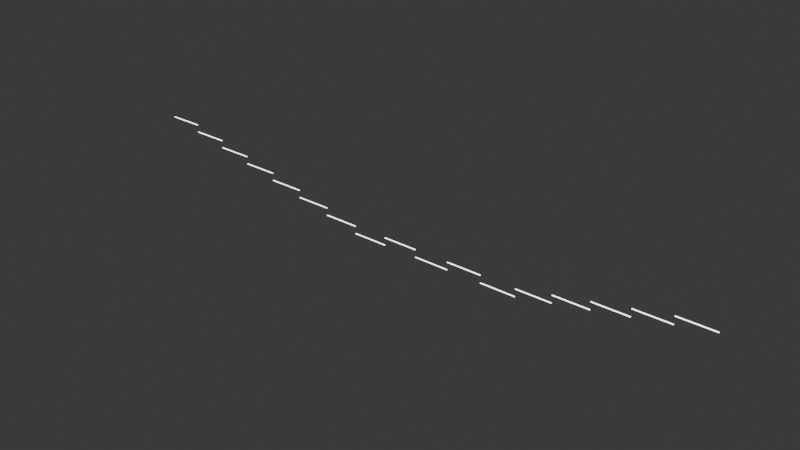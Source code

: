 # Source: ant_dash.blend  (saved by Blender 4.0.36; exported with 4.5.12 LTS)
import bpy
from mathutils import Matrix  # noqa: F401  (used for matrix-valued properties, if any)

bpy.ops.wm.read_factory_settings(use_empty=True)
scene = bpy.context.scene
scene.name = 'Scene'

# ---- collections
col_collection = bpy.data.collections.new('Collection'); scene.collection.children.link(col_collection)

# ---- materials (node trees are filled in below, after node groups)
mat_material = bpy.data.materials.new('Material')
mat_material.alpha_threshold = 0.0
mat_material.use_transparent_shadow = False
mat_material.roughness = 0.5
mat_material.line_color = (0.0, 0.0, 0.0, 1.0)

# ---- material node trees
mat_material.use_nodes = True; mat_material.node_tree.nodes.clear()
_N = mat_material.node_tree.nodes; _L = mat_material.node_tree.links
n0 = _N.new('ShaderNodeOutputMaterial'); n0.name = 'Material Output'; n0.location = (300, 300)
n1 = _N.new('ShaderNodeBsdfPrincipled'); n1.name = 'Principled BSDF'; n1.location = (10, 300)
n1.inputs[3].default_value = 1.45
n1.inputs[28].default_value = 3.0
_L.new(n1.outputs[0], n0.inputs[0])
n0.is_active_output = True

# ---- world
world_world = bpy.data.worlds.new('World'); scene.world = world_world
world_world.use_nodes = True; world_world.node_tree.nodes.clear()
_N = world_world.node_tree.nodes; _L = world_world.node_tree.links
n0 = _N.new('ShaderNodeOutputWorld'); n0.name = 'World Output'; n0.location = (300, 300)
n1 = _N.new('ShaderNodeBackground'); n1.name = 'Background'; n1.location = (10, 300)
n1.inputs[0].default_value = (0.05088, 0.05088, 0.05088, 1.0)
_L.new(n1.outputs[0], n0.inputs[0])
n0.is_active_output = True
world_world.color = (0.05088, 0.05088, 0.05088)
world_world.use_sun_shadow = False
world_world.sun_shadow_jitter_overblur = 0.0

# ---- meshes
me_cube = bpy.data.meshes.new('Cube')
me_cube.from_pydata([(23.65, 0.4731, 10.47), (23.65, 0.4731, 9.527), (23.65, -0.4731, 10.47), (23.65, -0.4731, 9.527), (-23.65, 0.4731, 10.47), (-23.65, 0.4731, 9.527), (-23.65, -0.4731, 10.47), (-23.65, -0.4731, 9.527)], [], [(0, 4, 6, 2), (3, 2, 6, 7), (7, 6, 4, 5), (5, 1, 3, 7), (1, 0, 2, 3), (5, 4, 0, 1)])
_uv = me_cube.uv_layers.new(name='UVMap')
_uv.uv.foreach_set('vector', [0.625, 0.5, 0.875, 0.5, 0.875, 0.75, 0.625, 0.75, 0.375, 0.75, 0.625, 0.75, 0.625, 1.0, 0.375, 1.0, 0.375, 0.0, 0.625, 0.0, 0.625, 0.25, 0.375, 0.25, 0.125, 0.5, 0.375, 0.5, 0.375, 0.75, 0.125, 0.75, 0.375, 0.5, 0.625, 0.5, 0.625, 0.75, 0.375, 0.75, 0.375, 0.25, 0.625, 0.25, 0.625, 0.5, 0.375, 0.5])
me_cube.materials.append(mat_material)
me_cube.use_mirror_vertex_groups = False
me_cube.update()
me_cube_001 = bpy.data.meshes.new('Cube.001')
me_cube_001.from_pydata([(23.65, 0.4731, 0.4731), (23.65, 0.4731, -0.4731), (23.65, -0.4731, 0.4731), (23.65, -0.4731, -0.4731), (-23.65, 0.4731, 0.4731), (-23.65, 0.4731, -0.4731), (-23.65, -0.4731, 0.4731), (-23.65, -0.4731, -0.4731)], [], [(0, 4, 6, 2), (3, 2, 6, 7), (7, 6, 4, 5), (5, 1, 3, 7), (1, 0, 2, 3), (5, 4, 0, 1)])
_uv = me_cube_001.uv_layers.new(name='UVMap')
_uv.uv.foreach_set('vector', [0.625, 0.5, 0.875, 0.5, 0.875, 0.75, 0.625, 0.75, 0.375, 0.75, 0.625, 0.75, 0.625, 1.0, 0.375, 1.0, 0.375, 0.0, 0.625, 0.0, 0.625, 0.25, 0.375, 0.25, 0.125, 0.5, 0.375, 0.5, 0.375, 0.75, 0.125, 0.75, 0.375, 0.5, 0.625, 0.5, 0.625, 0.75, 0.375, 0.75, 0.375, 0.25, 0.625, 0.25, 0.625, 0.5, 0.375, 0.5])
me_cube_001.materials.append(mat_material)
me_cube_001.use_mirror_vertex_groups = False
me_cube_001.update()
me_cube_002 = bpy.data.meshes.new('Cube.002')
me_cube_002.from_pydata([(23.65, 0.4731, 0.4731), (23.65, 0.4731, -0.4731), (23.65, -0.4731, 0.4731), (23.65, -0.4731, -0.4731), (-23.65, 0.4731, 0.4731), (-23.65, 0.4731, -0.4731), (-23.65, -0.4731, 0.4731), (-23.65, -0.4731, -0.4731)], [], [(0, 4, 6, 2), (3, 2, 6, 7), (7, 6, 4, 5), (5, 1, 3, 7), (1, 0, 2, 3), (5, 4, 0, 1)])
_uv = me_cube_002.uv_layers.new(name='UVMap')
_uv.uv.foreach_set('vector', [0.625, 0.5, 0.875, 0.5, 0.875, 0.75, 0.625, 0.75, 0.375, 0.75, 0.625, 0.75, 0.625, 1.0, 0.375, 1.0, 0.375, 0.0, 0.625, 0.0, 0.625, 0.25, 0.375, 0.25, 0.125, 0.5, 0.375, 0.5, 0.375, 0.75, 0.125, 0.75, 0.375, 0.5, 0.625, 0.5, 0.625, 0.75, 0.375, 0.75, 0.375, 0.25, 0.625, 0.25, 0.625, 0.5, 0.375, 0.5])
me_cube_002.materials.append(mat_material)
me_cube_002.use_mirror_vertex_groups = False
me_cube_002.update()
me_cube_003 = bpy.data.meshes.new('Cube.003')
me_cube_003.from_pydata([(23.65, 0.4731, 0.4731), (23.65, 0.4731, -0.4731), (23.65, -0.4731, 0.4731), (23.65, -0.4731, -0.4731), (-23.65, 0.4731, 0.4731), (-23.65, 0.4731, -0.4731), (-23.65, -0.4731, 0.4731), (-23.65, -0.4731, -0.4731)], [], [(0, 4, 6, 2), (3, 2, 6, 7), (7, 6, 4, 5), (5, 1, 3, 7), (1, 0, 2, 3), (5, 4, 0, 1)])
_uv = me_cube_003.uv_layers.new(name='UVMap')
_uv.uv.foreach_set('vector', [0.625, 0.5, 0.875, 0.5, 0.875, 0.75, 0.625, 0.75, 0.375, 0.75, 0.625, 0.75, 0.625, 1.0, 0.375, 1.0, 0.375, 0.0, 0.625, 0.0, 0.625, 0.25, 0.375, 0.25, 0.125, 0.5, 0.375, 0.5, 0.375, 0.75, 0.125, 0.75, 0.375, 0.5, 0.625, 0.5, 0.625, 0.75, 0.375, 0.75, 0.375, 0.25, 0.625, 0.25, 0.625, 0.5, 0.375, 0.5])
me_cube_003.materials.append(mat_material)
me_cube_003.use_mirror_vertex_groups = False
me_cube_003.update()
me_cube_004 = bpy.data.meshes.new('Cube.004')
me_cube_004.from_pydata([(23.65, 0.4731, 10.47), (23.65, 0.4731, 9.527), (23.65, -0.4731, 10.47), (23.65, -0.4731, 9.527), (-23.65, 0.4731, 10.47), (-23.65, 0.4731, 9.527), (-23.65, -0.4731, 10.47), (-23.65, -0.4731, 9.527)], [], [(0, 4, 6, 2), (3, 2, 6, 7), (7, 6, 4, 5), (5, 1, 3, 7), (1, 0, 2, 3), (5, 4, 0, 1)])
_uv = me_cube_004.uv_layers.new(name='UVMap')
_uv.uv.foreach_set('vector', [0.625, 0.5, 0.875, 0.5, 0.875, 0.75, 0.625, 0.75, 0.375, 0.75, 0.625, 0.75, 0.625, 1.0, 0.375, 1.0, 0.375, 0.0, 0.625, 0.0, 0.625, 0.25, 0.375, 0.25, 0.125, 0.5, 0.375, 0.5, 0.375, 0.75, 0.125, 0.75, 0.375, 0.5, 0.625, 0.5, 0.625, 0.75, 0.375, 0.75, 0.375, 0.25, 0.625, 0.25, 0.625, 0.5, 0.375, 0.5])
me_cube_004.materials.append(mat_material)
me_cube_004.use_mirror_vertex_groups = False
me_cube_004.update()
me_cube_005 = bpy.data.meshes.new('Cube.005')
me_cube_005.from_pydata([(23.65, 0.4731, 0.4731), (23.65, 0.4731, -0.4731), (23.65, -0.4731, 0.4731), (23.65, -0.4731, -0.4731), (-23.65, 0.4731, 0.4731), (-23.65, 0.4731, -0.4731), (-23.65, -0.4731, 0.4731), (-23.65, -0.4731, -0.4731)], [], [(0, 4, 6, 2), (3, 2, 6, 7), (7, 6, 4, 5), (5, 1, 3, 7), (1, 0, 2, 3), (5, 4, 0, 1)])
_uv = me_cube_005.uv_layers.new(name='UVMap')
_uv.uv.foreach_set('vector', [0.625, 0.5, 0.875, 0.5, 0.875, 0.75, 0.625, 0.75, 0.375, 0.75, 0.625, 0.75, 0.625, 1.0, 0.375, 1.0, 0.375, 0.0, 0.625, 0.0, 0.625, 0.25, 0.375, 0.25, 0.125, 0.5, 0.375, 0.5, 0.375, 0.75, 0.125, 0.75, 0.375, 0.5, 0.625, 0.5, 0.625, 0.75, 0.375, 0.75, 0.375, 0.25, 0.625, 0.25, 0.625, 0.5, 0.375, 0.5])
me_cube_005.materials.append(mat_material)
me_cube_005.use_mirror_vertex_groups = False
me_cube_005.update()
me_cube_006 = bpy.data.meshes.new('Cube.006')
me_cube_006.from_pydata([(23.65, 0.4731, 0.4731), (23.65, 0.4731, -0.4731), (23.65, -0.4731, 0.4731), (23.65, -0.4731, -0.4731), (-23.65, 0.4731, 0.4731), (-23.65, 0.4731, -0.4731), (-23.65, -0.4731, 0.4731), (-23.65, -0.4731, -0.4731)], [], [(0, 4, 6, 2), (3, 2, 6, 7), (7, 6, 4, 5), (5, 1, 3, 7), (1, 0, 2, 3), (5, 4, 0, 1)])
_uv = me_cube_006.uv_layers.new(name='UVMap')
_uv.uv.foreach_set('vector', [0.625, 0.5, 0.875, 0.5, 0.875, 0.75, 0.625, 0.75, 0.375, 0.75, 0.625, 0.75, 0.625, 1.0, 0.375, 1.0, 0.375, 0.0, 0.625, 0.0, 0.625, 0.25, 0.375, 0.25, 0.125, 0.5, 0.375, 0.5, 0.375, 0.75, 0.125, 0.75, 0.375, 0.5, 0.625, 0.5, 0.625, 0.75, 0.375, 0.75, 0.375, 0.25, 0.625, 0.25, 0.625, 0.5, 0.375, 0.5])
me_cube_006.materials.append(mat_material)
me_cube_006.use_mirror_vertex_groups = False
me_cube_006.update()
me_cube_007 = bpy.data.meshes.new('Cube.007')
me_cube_007.from_pydata([(23.65, 0.4731, 0.4731), (23.65, 0.4731, -0.4731), (23.65, -0.4731, 0.4731), (23.65, -0.4731, -0.4731), (-23.65, 0.4731, 0.4731), (-23.65, 0.4731, -0.4731), (-23.65, -0.4731, 0.4731), (-23.65, -0.4731, -0.4731)], [], [(0, 4, 6, 2), (3, 2, 6, 7), (7, 6, 4, 5), (5, 1, 3, 7), (1, 0, 2, 3), (5, 4, 0, 1)])
_uv = me_cube_007.uv_layers.new(name='UVMap')
_uv.uv.foreach_set('vector', [0.625, 0.5, 0.875, 0.5, 0.875, 0.75, 0.625, 0.75, 0.375, 0.75, 0.625, 0.75, 0.625, 1.0, 0.375, 1.0, 0.375, 0.0, 0.625, 0.0, 0.625, 0.25, 0.375, 0.25, 0.125, 0.5, 0.375, 0.5, 0.375, 0.75, 0.125, 0.75, 0.375, 0.5, 0.625, 0.5, 0.625, 0.75, 0.375, 0.75, 0.375, 0.25, 0.625, 0.25, 0.625, 0.5, 0.375, 0.5])
me_cube_007.materials.append(mat_material)
me_cube_007.use_mirror_vertex_groups = False
me_cube_007.update()
me_cube_008 = bpy.data.meshes.new('Cube.008')
me_cube_008.from_pydata([(23.65, 0.4731, 10.47), (23.65, 0.4731, 9.527), (23.65, -0.4731, 10.47), (23.65, -0.4731, 9.527), (-23.65, 0.4731, 10.47), (-23.65, 0.4731, 9.527), (-23.65, -0.4731, 10.47), (-23.65, -0.4731, 9.527)], [], [(0, 4, 6, 2), (3, 2, 6, 7), (7, 6, 4, 5), (5, 1, 3, 7), (1, 0, 2, 3), (5, 4, 0, 1)])
_uv = me_cube_008.uv_layers.new(name='UVMap')
_uv.uv.foreach_set('vector', [0.625, 0.5, 0.875, 0.5, 0.875, 0.75, 0.625, 0.75, 0.375, 0.75, 0.625, 0.75, 0.625, 1.0, 0.375, 1.0, 0.375, 0.0, 0.625, 0.0, 0.625, 0.25, 0.375, 0.25, 0.125, 0.5, 0.375, 0.5, 0.375, 0.75, 0.125, 0.75, 0.375, 0.5, 0.625, 0.5, 0.625, 0.75, 0.375, 0.75, 0.375, 0.25, 0.625, 0.25, 0.625, 0.5, 0.375, 0.5])
me_cube_008.materials.append(mat_material)
me_cube_008.use_mirror_vertex_groups = False
me_cube_008.update()
me_cube_009 = bpy.data.meshes.new('Cube.009')
me_cube_009.from_pydata([(23.65, 0.4731, 0.4731), (23.65, 0.4731, -0.4731), (23.65, -0.4731, 0.4731), (23.65, -0.4731, -0.4731), (-23.65, 0.4731, 0.4731), (-23.65, 0.4731, -0.4731), (-23.65, -0.4731, 0.4731), (-23.65, -0.4731, -0.4731)], [], [(0, 4, 6, 2), (3, 2, 6, 7), (7, 6, 4, 5), (5, 1, 3, 7), (1, 0, 2, 3), (5, 4, 0, 1)])
_uv = me_cube_009.uv_layers.new(name='UVMap')
_uv.uv.foreach_set('vector', [0.625, 0.5, 0.875, 0.5, 0.875, 0.75, 0.625, 0.75, 0.375, 0.75, 0.625, 0.75, 0.625, 1.0, 0.375, 1.0, 0.375, 0.0, 0.625, 0.0, 0.625, 0.25, 0.375, 0.25, 0.125, 0.5, 0.375, 0.5, 0.375, 0.75, 0.125, 0.75, 0.375, 0.5, 0.625, 0.5, 0.625, 0.75, 0.375, 0.75, 0.375, 0.25, 0.625, 0.25, 0.625, 0.5, 0.375, 0.5])
me_cube_009.materials.append(mat_material)
me_cube_009.use_mirror_vertex_groups = False
me_cube_009.update()
me_cube_010 = bpy.data.meshes.new('Cube.010')
me_cube_010.from_pydata([(23.65, 0.4731, 10.47), (23.65, 0.4731, 9.527), (23.65, -0.4731, 10.47), (23.65, -0.4731, 9.527), (-23.65, 0.4731, 10.47), (-23.65, 0.4731, 9.527), (-23.65, -0.4731, 10.47), (-23.65, -0.4731, 9.527)], [], [(0, 4, 6, 2), (3, 2, 6, 7), (7, 6, 4, 5), (5, 1, 3, 7), (1, 0, 2, 3), (5, 4, 0, 1)])
_uv = me_cube_010.uv_layers.new(name='UVMap')
_uv.uv.foreach_set('vector', [0.625, 0.5, 0.875, 0.5, 0.875, 0.75, 0.625, 0.75, 0.375, 0.75, 0.625, 0.75, 0.625, 1.0, 0.375, 1.0, 0.375, 0.0, 0.625, 0.0, 0.625, 0.25, 0.375, 0.25, 0.125, 0.5, 0.375, 0.5, 0.375, 0.75, 0.125, 0.75, 0.375, 0.5, 0.625, 0.5, 0.625, 0.75, 0.375, 0.75, 0.375, 0.25, 0.625, 0.25, 0.625, 0.5, 0.375, 0.5])
me_cube_010.materials.append(mat_material)
me_cube_010.use_mirror_vertex_groups = False
me_cube_010.update()
me_cube_011 = bpy.data.meshes.new('Cube.011')
me_cube_011.from_pydata([(23.65, 0.4731, 0.4731), (23.65, 0.4731, -0.4731), (23.65, -0.4731, 0.4731), (23.65, -0.4731, -0.4731), (-23.65, 0.4731, 0.4731), (-23.65, 0.4731, -0.4731), (-23.65, -0.4731, 0.4731), (-23.65, -0.4731, -0.4731)], [], [(0, 4, 6, 2), (3, 2, 6, 7), (7, 6, 4, 5), (5, 1, 3, 7), (1, 0, 2, 3), (5, 4, 0, 1)])
_uv = me_cube_011.uv_layers.new(name='UVMap')
_uv.uv.foreach_set('vector', [0.625, 0.5, 0.875, 0.5, 0.875, 0.75, 0.625, 0.75, 0.375, 0.75, 0.625, 0.75, 0.625, 1.0, 0.375, 1.0, 0.375, 0.0, 0.625, 0.0, 0.625, 0.25, 0.375, 0.25, 0.125, 0.5, 0.375, 0.5, 0.375, 0.75, 0.125, 0.75, 0.375, 0.5, 0.625, 0.5, 0.625, 0.75, 0.375, 0.75, 0.375, 0.25, 0.625, 0.25, 0.625, 0.5, 0.375, 0.5])
me_cube_011.materials.append(mat_material)
me_cube_011.use_mirror_vertex_groups = False
me_cube_011.update()
me_cube_012 = bpy.data.meshes.new('Cube.012')
me_cube_012.from_pydata([(23.65, 0.4731, 10.47), (23.65, 0.4731, 9.527), (23.65, -0.4731, 10.47), (23.65, -0.4731, 9.527), (-23.65, 0.4731, 10.47), (-23.65, 0.4731, 9.527), (-23.65, -0.4731, 10.47), (-23.65, -0.4731, 9.527)], [], [(0, 4, 6, 2), (3, 2, 6, 7), (7, 6, 4, 5), (5, 1, 3, 7), (1, 0, 2, 3), (5, 4, 0, 1)])
_uv = me_cube_012.uv_layers.new(name='UVMap')
_uv.uv.foreach_set('vector', [0.625, 0.5, 0.875, 0.5, 0.875, 0.75, 0.625, 0.75, 0.375, 0.75, 0.625, 0.75, 0.625, 1.0, 0.375, 1.0, 0.375, 0.0, 0.625, 0.0, 0.625, 0.25, 0.375, 0.25, 0.125, 0.5, 0.375, 0.5, 0.375, 0.75, 0.125, 0.75, 0.375, 0.5, 0.625, 0.5, 0.625, 0.75, 0.375, 0.75, 0.375, 0.25, 0.625, 0.25, 0.625, 0.5, 0.375, 0.5])
me_cube_012.materials.append(mat_material)
me_cube_012.use_mirror_vertex_groups = False
me_cube_012.update()
me_cube_013 = bpy.data.meshes.new('Cube.013')
me_cube_013.from_pydata([(23.65, 0.4731, 0.4731), (23.65, 0.4731, -0.4731), (23.65, -0.4731, 0.4731), (23.65, -0.4731, -0.4731), (-23.65, 0.4731, 0.4731), (-23.65, 0.4731, -0.4731), (-23.65, -0.4731, 0.4731), (-23.65, -0.4731, -0.4731)], [], [(0, 4, 6, 2), (3, 2, 6, 7), (7, 6, 4, 5), (5, 1, 3, 7), (1, 0, 2, 3), (5, 4, 0, 1)])
_uv = me_cube_013.uv_layers.new(name='UVMap')
_uv.uv.foreach_set('vector', [0.625, 0.5, 0.875, 0.5, 0.875, 0.75, 0.625, 0.75, 0.375, 0.75, 0.625, 0.75, 0.625, 1.0, 0.375, 1.0, 0.375, 0.0, 0.625, 0.0, 0.625, 0.25, 0.375, 0.25, 0.125, 0.5, 0.375, 0.5, 0.375, 0.75, 0.125, 0.75, 0.375, 0.5, 0.625, 0.5, 0.625, 0.75, 0.375, 0.75, 0.375, 0.25, 0.625, 0.25, 0.625, 0.5, 0.375, 0.5])
me_cube_013.materials.append(mat_material)
me_cube_013.use_mirror_vertex_groups = False
me_cube_013.update()
me_cube_014 = bpy.data.meshes.new('Cube.014')
me_cube_014.from_pydata([(23.65, 0.4731, 0.4731), (23.65, 0.4731, -0.4731), (23.65, -0.4731, 0.4731), (23.65, -0.4731, -0.4731), (-23.65, 0.4731, 0.4731), (-23.65, 0.4731, -0.4731), (-23.65, -0.4731, 0.4731), (-23.65, -0.4731, -0.4731)], [], [(0, 4, 6, 2), (3, 2, 6, 7), (7, 6, 4, 5), (5, 1, 3, 7), (1, 0, 2, 3), (5, 4, 0, 1)])
_uv = me_cube_014.uv_layers.new(name='UVMap')
_uv.uv.foreach_set('vector', [0.625, 0.5, 0.875, 0.5, 0.875, 0.75, 0.625, 0.75, 0.375, 0.75, 0.625, 0.75, 0.625, 1.0, 0.375, 1.0, 0.375, 0.0, 0.625, 0.0, 0.625, 0.25, 0.375, 0.25, 0.125, 0.5, 0.375, 0.5, 0.375, 0.75, 0.125, 0.75, 0.375, 0.5, 0.625, 0.5, 0.625, 0.75, 0.375, 0.75, 0.375, 0.25, 0.625, 0.25, 0.625, 0.5, 0.375, 0.5])
me_cube_014.materials.append(mat_material)
me_cube_014.use_mirror_vertex_groups = False
me_cube_014.update()
me_cube_015 = bpy.data.meshes.new('Cube.015')
me_cube_015.from_pydata([(23.65, 0.4731, 10.47), (23.65, 0.4731, 9.527), (23.65, -0.4731, 10.47), (23.65, -0.4731, 9.527), (-23.65, 0.4731, 10.47), (-23.65, 0.4731, 9.527), (-23.65, -0.4731, 10.47), (-23.65, -0.4731, 9.527)], [], [(0, 4, 6, 2), (3, 2, 6, 7), (7, 6, 4, 5), (5, 1, 3, 7), (1, 0, 2, 3), (5, 4, 0, 1)])
_uv = me_cube_015.uv_layers.new(name='UVMap')
_uv.uv.foreach_set('vector', [0.625, 0.5, 0.875, 0.5, 0.875, 0.75, 0.625, 0.75, 0.375, 0.75, 0.625, 0.75, 0.625, 1.0, 0.375, 1.0, 0.375, 0.0, 0.625, 0.0, 0.625, 0.25, 0.375, 0.25, 0.125, 0.5, 0.375, 0.5, 0.375, 0.75, 0.125, 0.75, 0.375, 0.5, 0.625, 0.5, 0.625, 0.75, 0.375, 0.75, 0.375, 0.25, 0.625, 0.25, 0.625, 0.5, 0.375, 0.5])
me_cube_015.materials.append(mat_material)
me_cube_015.use_mirror_vertex_groups = False
me_cube_015.update()
me_cube_016 = bpy.data.meshes.new('Cube.016')
me_cube_016.from_pydata([(23.65, 0.4731, 0.4731), (23.65, 0.4731, -0.4731), (23.65, -0.4731, 0.4731), (23.65, -0.4731, -0.4731), (-23.65, 0.4731, 0.4731), (-23.65, 0.4731, -0.4731), (-23.65, -0.4731, 0.4731), (-23.65, -0.4731, -0.4731)], [], [(0, 4, 6, 2), (3, 2, 6, 7), (7, 6, 4, 5), (5, 1, 3, 7), (1, 0, 2, 3), (5, 4, 0, 1)])
_uv = me_cube_016.uv_layers.new(name='UVMap')
_uv.uv.foreach_set('vector', [0.625, 0.5, 0.875, 0.5, 0.875, 0.75, 0.625, 0.75, 0.375, 0.75, 0.625, 0.75, 0.625, 1.0, 0.375, 1.0, 0.375, 0.0, 0.625, 0.0, 0.625, 0.25, 0.375, 0.25, 0.125, 0.5, 0.375, 0.5, 0.375, 0.75, 0.125, 0.75, 0.375, 0.5, 0.625, 0.5, 0.625, 0.75, 0.375, 0.75, 0.375, 0.25, 0.625, 0.25, 0.625, 0.5, 0.375, 0.5])
me_cube_016.materials.append(mat_material)
me_cube_016.use_mirror_vertex_groups = False
me_cube_016.update()

# ---- objects
ob_cube = bpy.data.objects.new('Cube', me_cube)
ob_cube_001 = bpy.data.objects.new('Cube.001', me_cube_001)
ob_cube_002 = bpy.data.objects.new('Cube.002', me_cube_002)
ob_cube_003 = bpy.data.objects.new('Cube.003', me_cube_003)
ob_cube_004 = bpy.data.objects.new('Cube.004', me_cube_004)
ob_cube_005 = bpy.data.objects.new('Cube.005', me_cube_005)
ob_cube_006 = bpy.data.objects.new('Cube.006', me_cube_006)
ob_cube_007 = bpy.data.objects.new('Cube.007', me_cube_007)
ob_cube_008 = bpy.data.objects.new('Cube.008', me_cube_008)
ob_cube_009 = bpy.data.objects.new('Cube.009', me_cube_009)
ob_cube_010 = bpy.data.objects.new('Cube.010', me_cube_010)
ob_cube_011 = bpy.data.objects.new('Cube.011', me_cube_011)
ob_cube_012 = bpy.data.objects.new('Cube.012', me_cube_012)
ob_cube_013 = bpy.data.objects.new('Cube.013', me_cube_013)
ob_cube_014 = bpy.data.objects.new('Cube.014', me_cube_014)
ob_cube_015 = bpy.data.objects.new('Cube.015', me_cube_015)
ob_cube_016 = bpy.data.objects.new('Cube.016', me_cube_016)

# ---- transforms, parenting, visibility, modifiers, constraints
ob_cube.location = (307.9, 0.0, 0.0)
ob_cube.lock_rotations_4d = False
ob_cube.empty_display_type = 'ARROWS'
ob_cube.lineart.crease_threshold = 0.0
ob_cube_001.location = (355.2, 0.0, 0.0)
ob_cube_001.lock_rotations_4d = False
ob_cube_001.empty_display_type = 'ARROWS'
ob_cube_001.lineart.crease_threshold = 0.0
ob_cube_002.location = (213.3, 0.0, 30.0)
ob_cube_002.lock_rotations_4d = False
ob_cube_002.empty_display_type = 'ARROWS'
ob_cube_002.lineart.crease_threshold = 0.0
ob_cube_003.location = (260.6, 0.0, 20.0)
ob_cube_003.lock_rotations_4d = False
ob_cube_003.empty_display_type = 'ARROWS'
ob_cube_003.lineart.crease_threshold = 0.0
ob_cube_004.location = (118.7, 0.0, 40.0)
ob_cube_004.lock_rotations_4d = False
ob_cube_004.empty_display_type = 'ARROWS'
ob_cube_004.lineart.crease_threshold = 0.0
ob_cube_005.location = (166.0, 0.0, 40.0)
ob_cube_005.lock_rotations_4d = False
ob_cube_005.empty_display_type = 'ARROWS'
ob_cube_005.lineart.crease_threshold = 0.0
ob_cube_006.location = (24.1, 0.0, 70.0)
ob_cube_006.lock_rotations_4d = False
ob_cube_006.empty_display_type = 'ARROWS'
ob_cube_006.lineart.crease_threshold = 0.0
ob_cube_007.location = (71.4, 0.0, 60.0)
ob_cube_007.lock_rotations_4d = False
ob_cube_007.empty_display_type = 'ARROWS'
ob_cube_007.lineart.crease_threshold = 0.0
ob_cube_008.location = (402.5, 0.0, 0.0)
ob_cube_008.lock_rotations_4d = False
ob_cube_008.empty_display_type = 'ARROWS'
ob_cube_008.lineart.crease_threshold = 0.0
ob_cube_009.location = (449.8, 0.0, 0.0)
ob_cube_009.lock_rotations_4d = False
ob_cube_009.empty_display_type = 'ARROWS'
ob_cube_009.lineart.crease_threshold = 0.0
ob_cube_010.location = (497.1, 0.0, 0.0)
ob_cube_010.lock_rotations_4d = False
ob_cube_010.empty_display_type = 'ARROWS'
ob_cube_010.lineart.crease_threshold = 0.0
ob_cube_011.location = (544.5, 0.0, 0.0)
ob_cube_011.lock_rotations_4d = False
ob_cube_011.empty_display_type = 'ARROWS'
ob_cube_011.lineart.crease_threshold = 0.0
ob_cube_012.location = (591.8, -8.271e-06, 0.0)
ob_cube_012.rotation_euler = (0.0, -0.0, 3.142)
ob_cube_012.lock_rotations_4d = False
ob_cube_012.empty_display_type = 'ARROWS'
ob_cube_012.lineart.crease_threshold = 0.0
ob_cube_013.location = (686.4, -1.334e-12, 30.0)
ob_cube_013.rotation_euler = (0.0, -0.0, 3.142)
ob_cube_013.lock_rotations_4d = False
ob_cube_013.empty_display_type = 'ARROWS'
ob_cube_013.lineart.crease_threshold = 0.0
ob_cube_014.location = (639.1, -4.136e-06, 20.0)
ob_cube_014.rotation_euler = (0.0, -0.0, 3.142)
ob_cube_014.lock_rotations_4d = False
ob_cube_014.empty_display_type = 'ARROWS'
ob_cube_014.lineart.crease_threshold = 0.0
ob_cube_015.location = (781.0, 8.271e-06, 40.0)
ob_cube_015.rotation_euler = (0.0, -0.0, 3.142)
ob_cube_015.lock_rotations_4d = False
ob_cube_015.empty_display_type = 'ARROWS'
ob_cube_015.lineart.crease_threshold = 0.0
ob_cube_016.location = (733.7, 4.136e-06, 40.0)
ob_cube_016.rotation_euler = (0.0, -0.0, 3.142)
ob_cube_016.lock_rotations_4d = False
ob_cube_016.empty_display_type = 'ARROWS'
ob_cube_016.lineart.crease_threshold = 0.0

# ---- collection membership
col_collection.objects.link(ob_cube)
col_collection.objects.link(ob_cube_001)
col_collection.objects.link(ob_cube_002)
col_collection.objects.link(ob_cube_003)
col_collection.objects.link(ob_cube_004)
col_collection.objects.link(ob_cube_005)
col_collection.objects.link(ob_cube_006)
col_collection.objects.link(ob_cube_007)
col_collection.objects.link(ob_cube_008)
col_collection.objects.link(ob_cube_009)
col_collection.objects.link(ob_cube_010)
col_collection.objects.link(ob_cube_011)
col_collection.objects.link(ob_cube_012)
col_collection.objects.link(ob_cube_013)
col_collection.objects.link(ob_cube_014)
col_collection.objects.link(ob_cube_015)
col_collection.objects.link(ob_cube_016)

# ---- scene / render settings (as saved in the file)
scene.frame_start = 1; scene.frame_end = 250; scene.frame_set(1)
scene.render.engine = 'BLENDER_EEVEE_NEXT'
scene.cycles.sampling_pattern = 'TABULATED_SOBOL'
bpy.context.view_layer.update()

# ---- added for rendering (the .blend has no active camera): camera
cam_auto = bpy.data.cameras.new('AutoCamera')
cam_auto.lens = 50.0
cam_auto.sensor_width = 36.0
cam_auto.clip_end = 13108.8
ob_auto_camera = bpy.data.objects.new('AutoCamera', cam_auto)
scene.collection.objects.link(ob_auto_camera)
ob_auto_camera.location = (1149.48, -896.333, 632.556)
ob_auto_camera.rotation_euler = (1.09748, -7.21219e-08, 0.694738)
scene.camera = ob_auto_camera
bpy.context.view_layer.update()
